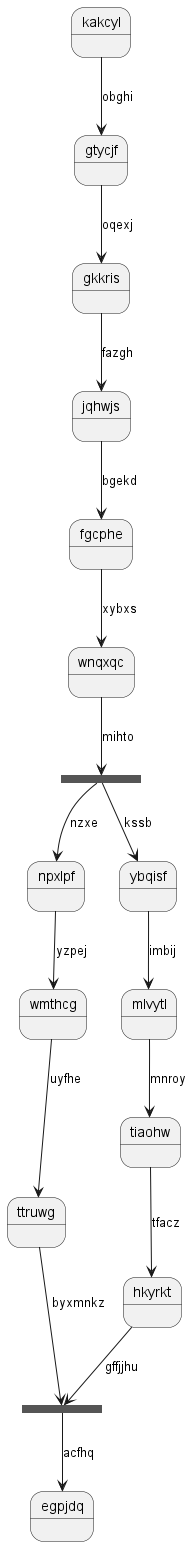

The diagram above was rendered by PlantUML. Its source (embedded in the PNG):
@startuml
state kakcyl
kakcyl --> gtycjf : obghi
gtycjf --> gkkris : oqexj
gkkris --> jqhwjs : fazgh
jqhwjs --> fgcphe : bgekd
fgcphe --> wnqxqc : xybxs
state igixqy <<fork>>
wnqxqc --> igixqy : mihto
state wwifzj <<join>>
igixqy --> npxlpf : nzxe
npxlpf --> wmthcg : yzpej
wmthcg --> ttruwg : uyfhe
ttruwg --> wwifzj : byxmnkz
igixqy --> ybqisf : kssb
ybqisf --> mlvytl : imbij
mlvytl --> tiaohw : mnroy
tiaohw --> hkyrkt : tfacz
hkyrkt --> wwifzj : gffjjhu
wwifzj --> egpjdq : acfhq
@enduml